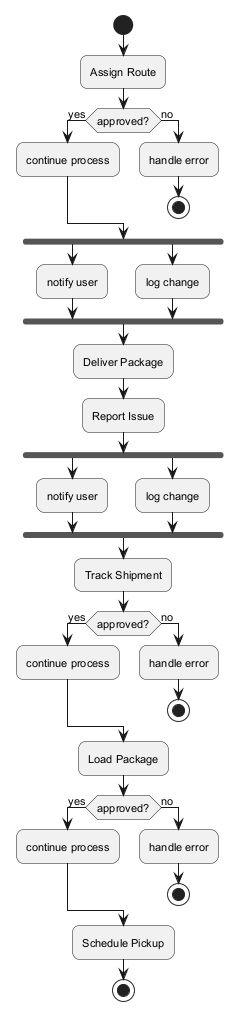

The diagram above was rendered by PlantUML. Its source (embedded in the PNG):
@startuml
skinparam backgroundColor #FFFFFF
skinparam roundCorner 15
skinparam defaultFontSize 11
start
:Assign Route;
if (approved?) then (yes)
:continue process;
else (no)
:handle error;
stop
endif
fork
:notify user;
fork again
:log change;
end fork
:Deliver Package;
:Report Issue;
fork
:notify user;
fork again
:log change;
end fork
:Track Shipment;
if (approved?) then (yes)
:continue process;
else (no)
:handle error;
stop
endif
:Load Package;
if (approved?) then (yes)
:continue process;
else (no)
:handle error;
stop
endif
:Schedule Pickup;
stop
@enduml